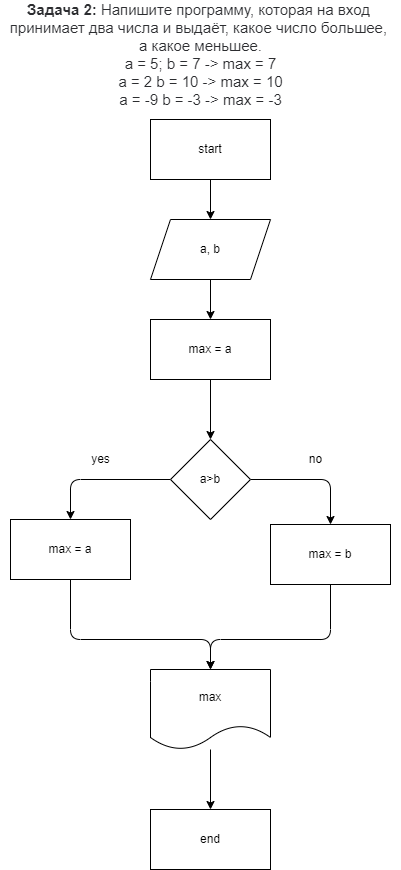

The diagram above was exported from draw.io. Its source (the exported page's mxGraphModel, read from the mxfile embedded in the PNG):
<mxGraphModel dx="820" dy="574" grid="1" gridSize="10" guides="1" tooltips="1" connect="1" arrows="1" fold="1" page="1" pageScale="1" pageWidth="827" pageHeight="1169" math="0" shadow="0">
  <root>
    <mxCell id="0" />
    <mxCell id="1" parent="0" />
    <mxCell id="8" value="" style="edgeStyle=none;html=1;" edge="1" parent="1" source="2" target="3">
      <mxGeometry relative="1" as="geometry" />
    </mxCell>
    <mxCell id="2" value="start" style="rounded=0;whiteSpace=wrap;html=1;" vertex="1" parent="1">
      <mxGeometry x="340" y="120" width="120" height="60" as="geometry" />
    </mxCell>
    <mxCell id="10" value="" style="edgeStyle=none;html=1;" edge="1" parent="1" source="3" target="9">
      <mxGeometry relative="1" as="geometry" />
    </mxCell>
    <mxCell id="3" value="a, b" style="shape=parallelogram;perimeter=parallelogramPerimeter;whiteSpace=wrap;html=1;fixedSize=1;" vertex="1" parent="1">
      <mxGeometry x="340" y="220" width="120" height="60" as="geometry" />
    </mxCell>
    <mxCell id="4" value="&lt;div style=&quot;color: rgb(212 , 212 , 212) ; background-color: rgb(30 , 30 , 30) ; font-family: &amp;#34;consolas&amp;#34; , &amp;#34;courier new&amp;#34; , monospace ; font-size: 14px ; line-height: 19px&quot;&gt;&lt;br&gt;&lt;/div&gt;" style="text;html=1;align=center;verticalAlign=middle;resizable=0;points=[];autosize=1;strokeColor=none;fillColor=none;" vertex="1" parent="1">
      <mxGeometry x="404" y="40" width="20" height="20" as="geometry" />
    </mxCell>
    <mxCell id="6" value="&lt;p style=&quot;box-sizing: border-box ; margin: 0px ; color: rgb(44 , 45 , 48) ; font-family: &amp;#34;roboto&amp;#34; , &amp;#34;san francisco&amp;#34; , &amp;#34;helvetica neue&amp;#34; , &amp;#34;helvetica&amp;#34; , &amp;#34;arial&amp;#34; ; font-size: 15px ; background-color: rgb(255 , 255 , 255)&quot;&gt;&lt;span style=&quot;box-sizing: border-box ; font-weight: 700&quot;&gt;Задача 2:&lt;/span&gt;&amp;nbsp;Напишите программу, которая на вход&amp;nbsp;&lt;/p&gt;&lt;p style=&quot;box-sizing: border-box ; margin: 0px ; color: rgb(44 , 45 , 48) ; font-family: &amp;#34;roboto&amp;#34; , &amp;#34;san francisco&amp;#34; , &amp;#34;helvetica neue&amp;#34; , &amp;#34;helvetica&amp;#34; , &amp;#34;arial&amp;#34; ; font-size: 15px ; background-color: rgb(255 , 255 , 255)&quot;&gt;принимает два числа и выдаёт, какое число большее,&amp;nbsp;&lt;/p&gt;&lt;p style=&quot;box-sizing: border-box ; margin: 0px ; color: rgb(44 , 45 , 48) ; font-family: &amp;#34;roboto&amp;#34; , &amp;#34;san francisco&amp;#34; , &amp;#34;helvetica neue&amp;#34; , &amp;#34;helvetica&amp;#34; , &amp;#34;arial&amp;#34; ; font-size: 15px ; background-color: rgb(255 , 255 , 255)&quot;&gt;а какое меньшее.&lt;/p&gt;&lt;p style=&quot;box-sizing: border-box ; margin: 0px ; color: rgb(44 , 45 , 48) ; font-family: &amp;#34;roboto&amp;#34; , &amp;#34;san francisco&amp;#34; , &amp;#34;helvetica neue&amp;#34; , &amp;#34;helvetica&amp;#34; , &amp;#34;arial&amp;#34; ; font-size: 15px ; background-color: rgb(255 , 255 , 255)&quot;&gt;a = 5; b = 7 -&amp;gt; max = 7&lt;br style=&quot;box-sizing: border-box&quot;&gt;a = 2 b = 10 -&amp;gt; max = 10&lt;br style=&quot;box-sizing: border-box&quot;&gt;a = -9 b = -3 -&amp;gt; max = -3&lt;/p&gt;" style="text;html=1;align=center;verticalAlign=middle;resizable=0;points=[];autosize=1;strokeColor=none;fillColor=none;" vertex="1" parent="1">
      <mxGeometry x="190" y="10" width="400" height="90" as="geometry" />
    </mxCell>
    <mxCell id="16" value="" style="edgeStyle=none;html=1;" edge="1" parent="1" source="9" target="11">
      <mxGeometry relative="1" as="geometry" />
    </mxCell>
    <mxCell id="9" value="max = a" style="rounded=0;whiteSpace=wrap;html=1;" vertex="1" parent="1">
      <mxGeometry x="340" y="320" width="120" height="60" as="geometry" />
    </mxCell>
    <mxCell id="17" style="edgeStyle=none;html=1;entryX=0.5;entryY=0;entryDx=0;entryDy=0;" edge="1" parent="1" source="11" target="13">
      <mxGeometry relative="1" as="geometry">
        <Array as="points">
          <mxPoint x="260" y="480" />
        </Array>
      </mxGeometry>
    </mxCell>
    <mxCell id="18" style="edgeStyle=none;html=1;entryX=0.5;entryY=0;entryDx=0;entryDy=0;" edge="1" parent="1" source="11" target="15">
      <mxGeometry relative="1" as="geometry">
        <Array as="points">
          <mxPoint x="520" y="480" />
        </Array>
      </mxGeometry>
    </mxCell>
    <mxCell id="11" value="a&amp;gt;b" style="rhombus;whiteSpace=wrap;html=1;" vertex="1" parent="1">
      <mxGeometry x="360" y="440" width="80" height="80" as="geometry" />
    </mxCell>
    <mxCell id="21" value="" style="edgeStyle=none;html=1;" edge="1" parent="1" source="12" target="14">
      <mxGeometry relative="1" as="geometry" />
    </mxCell>
    <mxCell id="12" value="max" style="shape=document;whiteSpace=wrap;html=1;boundedLbl=1;" vertex="1" parent="1">
      <mxGeometry x="340" y="670" width="120" height="80" as="geometry" />
    </mxCell>
    <mxCell id="19" style="edgeStyle=none;html=1;entryX=0.5;entryY=0;entryDx=0;entryDy=0;" edge="1" parent="1" source="13" target="12">
      <mxGeometry relative="1" as="geometry">
        <Array as="points">
          <mxPoint x="260" y="640" />
          <mxPoint x="400" y="640" />
        </Array>
      </mxGeometry>
    </mxCell>
    <mxCell id="13" value="max = a" style="rounded=0;whiteSpace=wrap;html=1;" vertex="1" parent="1">
      <mxGeometry x="200" y="520" width="120" height="60" as="geometry" />
    </mxCell>
    <mxCell id="14" value="end" style="rounded=0;whiteSpace=wrap;html=1;" vertex="1" parent="1">
      <mxGeometry x="340" y="810" width="120" height="60" as="geometry" />
    </mxCell>
    <mxCell id="20" style="edgeStyle=none;html=1;" edge="1" parent="1" source="15">
      <mxGeometry relative="1" as="geometry">
        <mxPoint x="400" y="670" as="targetPoint" />
        <Array as="points">
          <mxPoint x="520" y="640" />
          <mxPoint x="400" y="640" />
        </Array>
      </mxGeometry>
    </mxCell>
    <mxCell id="15" value="max = b" style="rounded=0;whiteSpace=wrap;html=1;" vertex="1" parent="1">
      <mxGeometry x="460" y="525" width="120" height="60" as="geometry" />
    </mxCell>
    <mxCell id="22" value="yes" style="text;html=1;align=center;verticalAlign=middle;resizable=0;points=[];autosize=1;strokeColor=none;fillColor=none;" vertex="1" parent="1">
      <mxGeometry x="275" y="450" width="30" height="20" as="geometry" />
    </mxCell>
    <mxCell id="23" value="no" style="text;html=1;align=center;verticalAlign=middle;resizable=0;points=[];autosize=1;strokeColor=none;fillColor=none;" vertex="1" parent="1">
      <mxGeometry x="490" y="450" width="30" height="20" as="geometry" />
    </mxCell>
  </root>
</mxGraphModel>